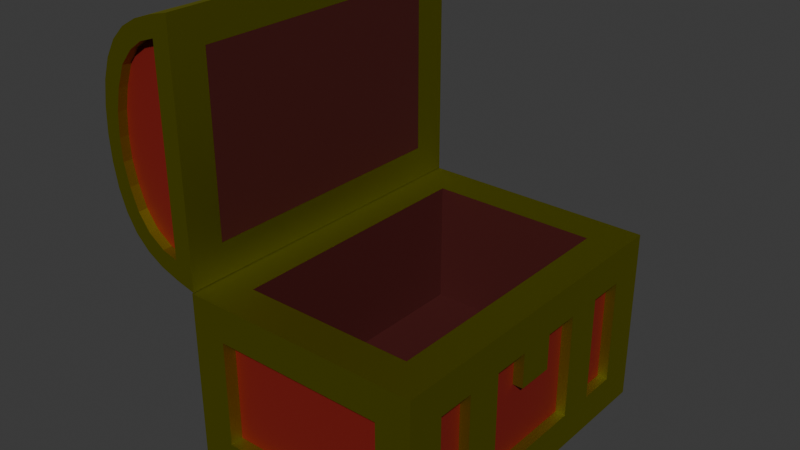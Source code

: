 # Source: TreasureBox.blend  (saved by Blender 4.4.32; exported with 4.5.12 LTS)
import bpy
from mathutils import Matrix  # noqa: F401  (used for matrix-valued properties, if any)

bpy.ops.wm.read_factory_settings(use_empty=True)
scene = bpy.context.scene
scene.name = 'Scene'

# ---- collections
col_collection = bpy.data.collections.new('Collection'); scene.collection.children.link(col_collection)

# ---- materials (node trees are filled in below, after node groups)
mat_treasuerbox = bpy.data.materials.new('TreasuerBox')
mat_tb_frame = bpy.data.materials.new('TB_Frame')
mat_tb_inner = bpy.data.materials.new('TB_Inner')

# ---- material node trees
mat_treasuerbox.use_nodes = True; mat_treasuerbox.node_tree.nodes.clear()
_N = mat_treasuerbox.node_tree.nodes; _L = mat_treasuerbox.node_tree.links
n0 = _N.new('ShaderNodeBsdfPrincipled'); n0.name = 'プリンシプルBSDF'; n0.location = (10, 300)
n0.inputs[0].default_value = (0.2037, 0.004187, 0.0, 1.0)
n0.inputs[2].default_value = 0.7312
n1 = _N.new('ShaderNodeOutputMaterial'); n1.name = 'マテリアル出力'; n1.location = (300, 300)
_L.new(n0.outputs[0], n1.inputs[0])
n1.is_active_output = True
mat_tb_frame.use_nodes = True; mat_tb_frame.node_tree.nodes.clear()
_N = mat_tb_frame.node_tree.nodes; _L = mat_tb_frame.node_tree.links
n0 = _N.new('ShaderNodeBsdfPrincipled'); n0.name = 'プリンシプルBSDF'; n0.location = (10, 300)
n0.inputs[0].default_value = (0.3989, 0.3994, 0.0, 1.0)
n0.inputs[1].default_value = 1.0
n0.inputs[2].default_value = 0.4946
n1 = _N.new('ShaderNodeOutputMaterial'); n1.name = 'マテリアル出力'; n1.location = (300, 300)
_L.new(n0.outputs[0], n1.inputs[0])
n1.is_active_output = True
mat_tb_inner.use_nodes = True; mat_tb_inner.node_tree.nodes.clear()
_N = mat_tb_inner.node_tree.nodes; _L = mat_tb_inner.node_tree.links
n0 = _N.new('ShaderNodeBsdfPrincipled'); n0.name = 'プリンシプルBSDF'; n0.location = (10, 300)
n0.inputs[0].default_value = (0.0602, 0.003093, 0.00182, 1.0)
n0.inputs[2].default_value = 0.7143
n1 = _N.new('ShaderNodeOutputMaterial'); n1.name = 'マテリアル出力'; n1.location = (300, 300)
_L.new(n0.outputs[0], n1.inputs[0])
n1.is_active_output = True

# ---- world
world_world = bpy.data.worlds.new('World'); scene.world = world_world
world_world.use_nodes = True; world_world.node_tree.nodes.clear()
_N = world_world.node_tree.nodes; _L = world_world.node_tree.links
n0 = _N.new('ShaderNodeOutputWorld'); n0.name = 'World Output'; n0.location = (300, 300)
n1 = _N.new('ShaderNodeBackground'); n1.name = 'Background'; n1.location = (10, 300)
n1.inputs[0].default_value = (0.05088, 0.05088, 0.05088, 1.0)
_L.new(n1.outputs[0], n0.inputs[0])
n0.is_active_output = True
world_world.color = (0.05088, 0.05088, 0.05088)
world_world.sun_shadow_jitter_overblur = 0.0

# ---- meshes
me_x = bpy.data.meshes.new('立方体')
me_x.from_pydata([(0.4111, 1.0, 0.05327), (0.4111, 1.0, -1.0), (0.4111, -1.0, 0.05327), (0.4111, -1.0, -1.0), (-1.0, 1.0, 0.05327), (-1.0, 1.0, -1.0), (-1.0, -1.0, 0.05327), (-1.0, -1.0, -1.0), (-1.0, -0.7778, 0.05327), (-1.0, 0.7778, 0.05327), (-1.0, 0.7778, -1.0), (-1.0, -0.7778, -1.0), (0.4111, 0.7778, 0.05327), (0.4111, 0.1111, 0.05327), (0.4111, -0.1111, 0.05327), (0.4111, -0.7778, 0.05327), (0.207, -1.0, 0.05327), (-0.7959, -1.0, 0.05327), (-0.7959, 1.0, 0.05327), (0.207, 1.0, 0.05327), (0.207, 1.0, -1.0), (-0.7959, 1.0, -1.0), (-0.7959, -1.0, -1.0), (0.207, -1.0, -1.0), (-0.7959, 0.7778, 0.05327), (0.207, 0.7778, 0.05327), (-0.7959, -0.7778, 0.05327), (0.207, -0.7778, 0.05327), (0.4111, 0.7778, -0.1574), (0.4111, 0.7778, -0.7893), (0.4111, 0.5556, -0.1574), (0.351, 0.3333, -0.1574), (0.4111, 0.5556, -0.7893), (0.4111, 0.3333, -0.1574), (0.351, 0.5556, -0.7893), (0.4111, 0.3333, -0.7893), (0.4111, 0.1111, -0.1574), (0.4111, 0.1111, -0.368), (0.4111, -0.1111, -0.1574), (0.4111, -0.1111, -0.368), (0.4111, -0.3333, -0.1574), (0.351, 0.5556, -0.1574), (0.4111, -0.3333, -0.7893), (0.4111, -0.5556, -0.1574), (0.351, 0.7778, -0.7893), (0.351, 0.7778, -0.1574), (0.4111, -0.5556, -0.7893), (0.4111, -0.7778, -0.1574), (0.4111, -0.7778, -0.7893), (-1.0, -0.7778, -0.1574), (-1.0, -0.7778, -0.7893), (-1.0, -0.5556, -0.1574), (-1.0, -0.5556, -0.7893), (-1.0, -0.3333, -0.1574), (-1.0, -0.3333, -0.7893), (-1.0, 0.3333, -0.1574), (-1.0, 0.3333, -0.7893), (-1.0, 0.5556, -0.1574), (-1.0, 0.5556, -0.7893), (-1.0, 0.7778, -0.1574), (-1.0, 0.7778, -0.7893), (0.207, -1.0, -0.1574), (0.207, -1.0, -0.7893), (-0.7959, -1.0, -0.1574), (-0.7959, -1.0, -0.7893), (-0.7959, 1.0, -0.1574), (-0.7959, 1.0, -0.7893), (0.207, 0.9217, -0.7893), (0.207, 0.9217, -0.1574), (0.207, 1.0, -0.1574), (-0.7959, 0.9217, -0.7893), (-0.7959, 0.9217, -0.1574), (0.207, 1.0, -0.7893), (0.207, -0.9232, -0.1574), (0.207, -0.9232, -0.7893), (-0.7959, -0.9232, -0.1574), (-0.7959, -0.9232, -0.7893), (0.351, 0.3333, -0.7893), (0.351, 0.1111, -0.1574), (0.351, 0.1111, -0.368), (0.351, -0.1111, -0.1574), (0.351, -0.1111, -0.368), (0.351, -0.3333, -0.1574), (0.351, -0.3333, -0.7893), (0.351, -0.5556, -0.1574), (0.351, -0.5556, -0.7893), (0.351, -0.7778, -0.1574), (0.351, -0.7778, -0.7893), (-0.9376, -0.7778, -0.1574), (-0.9376, -0.7778, -0.7893), (-0.9376, -0.5556, -0.1574), (-0.9376, -0.5556, -0.7893), (-0.9376, -0.3333, -0.1574), (-0.9376, -0.3333, -0.7893), (-0.9376, 0.3333, -0.1574), (-0.9376, 0.3333, -0.7893), (-0.9376, 0.5556, -0.1574), (-0.9376, 0.5556, -0.7893), (-0.9376, 0.7778, -0.1574), (-0.9376, 0.7778, -0.7893), (-0.7959, 0.7778, -0.6852), (0.207, 0.7778, -0.6852), (-0.7959, -0.7778, -0.6852), (0.207, -0.7778, -0.6852), (-1.118, 1.0, 1.461), (-1.23, 1.0, 1.422), (-1.329, 1.0, 1.366), (-1.471, 1.0, 1.186), (-1.514, 1.0, 1.063), (-1.538, 1.0, 0.9218), (-1.546, 1.0, 0.772), (-1.537, 1.0, 0.6223), (-1.114, 1.0, 0.08568), (-1.227, 1.0, 0.1239), (-1.325, 1.0, 0.1795), (-1.468, 1.0, 0.3583), (-1.512, 1.0, 0.4816), (-1.409, 1.0, 1.288), (-0.999, 1.0, 1.491), (-1.406, 1.0, 0.2567), (-0.9949, 1.0, 0.05652), (-1.118, -0.9958, 1.461), (-1.23, -0.9958, 1.422), (-1.329, -0.9958, 1.366), (-1.471, -0.9958, 1.186), (-1.514, -0.9958, 1.063), (-1.538, -0.9958, 0.9218), (-1.546, -0.9958, 0.772), (-1.537, -0.9958, 0.6223), (-1.114, -0.9958, 0.08568), (-1.227, -0.9958, 0.1239), (-1.325, -0.9958, 0.1795), (-1.468, -0.9958, 0.3583), (-1.512, -0.9958, 0.4816), (-1.409, -0.9958, 1.288), (-0.999, -0.9958, 1.491), (-1.406, -0.9958, 0.2567), (-0.9949, -0.9958, 0.05652), (-1.204, -0.9958, 1.319), (-1.362, -0.9958, 1.172), (-1.413, -0.9958, 1.041), (-1.443, -0.9958, 0.9114), (-1.453, -0.9958, 0.7723), (-1.447, -0.9958, 0.6425), (-1.201, -0.9958, 0.229), (-1.37, -0.9958, 0.3912), (-1.417, -0.9958, 0.5145), (-1.285, -0.9958, 1.262), (-1.109, -0.9958, 1.351), (-1.3, -0.9958, 0.2953), (-1.106, -0.9958, 0.2025), (-1.204, -0.9415, 1.319), (-1.362, -0.9415, 1.172), (-1.413, -0.9415, 1.041), (-1.443, -0.9415, 0.9114), (-1.453, -0.9415, 0.7723), (-1.447, -0.9415, 0.6425), (-1.201, -0.9415, 0.229), (-1.37, -0.9415, 0.3912), (-1.417, -0.9415, 0.5145), (-1.285, -0.9415, 1.262), (-1.109, -0.9415, 1.351), (-1.3, -0.9415, 0.2953), (-1.106, -0.9415, 0.2025), (-1.537, -0.7835, 0.6223), (-1.512, -0.7835, 0.4816), (-1.471, -0.7835, 1.186), (-1.514, -0.7835, 1.063), (-1.409, -0.7835, 1.288), (-1.538, -0.7835, 0.9218), (-1.468, -0.7835, 0.3583), (-1.406, -0.7835, 0.2567), (-1.546, -0.7835, 0.772), (-1.488, -0.7835, 1.05), (-1.118, -0.7835, 1.461), (-1.227, -0.7835, 0.1239), (-1.114, -0.7835, 0.08568), (-1.23, -0.7835, 1.422), (-1.445, -0.7833, 1.171), (-1.325, -0.7835, 0.1795), (-1.329, -0.7835, 1.366), (-1.507, -0.7835, 0.6304), (-1.484, -0.7835, 0.4962), (-1.389, -0.7834, 1.265), (-1.509, -0.7834, 0.9152), (-1.44, -0.7835, 0.3786), (-1.383, -0.7835, 0.2841), (-1.515, -0.7835, 0.7721), (-1.225, -0.7835, 0.1616), (-1.224, -0.7835, 1.387), (-1.309, -0.7835, 0.208), (-1.316, -0.7835, 1.332), (-1.118, -0.7835, 1.424), (-1.114, -0.7835, 0.1214), (-1.537, -0.5583, 0.6224), (-1.512, -0.5583, 0.4817), (-1.471, -0.5583, 1.186), (-1.514, -0.5583, 1.063), (-1.41, -0.5583, 1.288), (-1.538, -0.5583, 0.9219), (-1.469, -0.5583, 0.3584), (-1.407, -0.5583, 0.2568), (-1.546, -0.5583, 0.7721), (-1.488, -0.5583, 1.05), (-1.118, -0.5583, 1.461), (-1.227, -0.5583, 0.124), (-1.115, -0.5583, 0.08576), (-1.231, -0.5583, 1.422), (-1.445, -0.5582, 1.171), (-1.325, -0.5583, 0.1795), (-1.329, -0.5583, 1.366), (-1.507, -0.5583, 0.6305), (-1.484, -0.5583, 0.4962), (-1.389, -0.5582, 1.265), (-1.509, -0.5582, 0.9152), (-1.44, -0.5583, 0.3787), (-1.383, -0.5583, 0.2842), (-1.515, -0.5583, 0.7722), (-1.225, -0.5583, 0.1617), (-1.225, -0.5583, 1.387), (-1.309, -0.5583, 0.2081), (-1.316, -0.5583, 1.332), (-1.118, -0.5583, 1.424), (-1.115, -0.5583, 0.1215), (-1.538, -0.3205, 0.6225), (-1.512, -0.3205, 0.4818), (-1.471, -0.3205, 1.186), (-1.514, -0.3205, 1.063), (-1.41, -0.3205, 1.288), (-1.538, -0.3205, 0.922), (-1.469, -0.3205, 0.3585), (-1.407, -0.3205, 0.2569), (-1.546, -0.3205, 0.7722), (-1.488, -0.3205, 1.05), (-1.119, -0.3205, 1.461), (-1.227, -0.3205, 0.1241), (-1.115, -0.3205, 0.08585), (-1.231, -0.3205, 1.422), (-1.445, -0.3203, 1.172), (-1.326, -0.3205, 0.1796), (-1.329, -0.3205, 1.366), (-1.507, -0.3205, 0.6306), (-1.484, -0.3205, 0.4963), (-1.389, -0.3204, 1.265), (-1.509, -0.3204, 0.9153), (-1.44, -0.3205, 0.3788), (-1.383, -0.3205, 0.2843), (-1.516, -0.3205, 0.7723), (-1.225, -0.3205, 0.1618), (-1.225, -0.3205, 1.387), (-1.309, -0.3205, 0.2082), (-1.317, -0.3205, 1.332), (-1.119, -0.3205, 1.424), (-1.115, -0.3205, 0.1216), (-1.538, 0.332, 0.6227), (-1.513, 0.332, 0.482), (-1.472, 0.332, 1.187), (-1.515, 0.332, 1.063), (-1.41, 0.332, 1.289), (-1.539, 0.332, 0.9222), (-1.469, 0.332, 0.3587), (-1.407, 0.332, 0.2571), (-1.547, 0.332, 0.7724), (-1.489, 0.332, 1.05), (-1.119, 0.332, 1.461), (-1.228, 0.332, 0.1243), (-1.115, 0.332, 0.0861), (-1.231, 0.332, 1.422), (-1.446, 0.3322, 1.172), (-1.326, 0.332, 0.1799), (-1.33, 0.332, 1.366), (-1.508, 0.332, 0.6309), (-1.485, 0.332, 0.4966), (-1.389, 0.3321, 1.265), (-1.51, 0.3321, 0.9156), (-1.441, 0.332, 0.3791), (-1.384, 0.332, 0.2845), (-1.516, 0.332, 0.7725), (-1.226, 0.332, 0.162), (-1.225, 0.332, 1.387), (-1.31, 0.332, 0.2084), (-1.317, 0.332, 1.332), (-1.119, 0.332, 1.424), (-1.115, 0.332, 0.1218), (-1.538, 0.5679, 0.6228), (-1.513, 0.5679, 0.4821), (-1.472, 0.5679, 1.187), (-1.515, 0.5679, 1.063), (-1.411, 0.5679, 1.289), (-1.539, 0.5679, 0.9223), (-1.47, 0.5679, 0.3588), (-1.408, 0.5679, 0.2572), (-1.547, 0.5679, 0.7725), (-1.489, 0.5679, 1.05), (-1.119, 0.5679, 1.461), (-1.228, 0.5679, 0.1244), (-1.115, 0.5679, 0.08619), (-1.231, 0.5679, 1.422), (-1.446, 0.5681, 1.172), (-1.326, 0.5679, 0.18), (-1.33, 0.5679, 1.366), (-1.508, 0.5679, 0.631), (-1.485, 0.5679, 0.4967), (-1.39, 0.568, 1.265), (-1.51, 0.568, 0.9157), (-1.441, 0.5679, 0.3792), (-1.384, 0.5679, 0.2846), (-1.516, 0.5679, 0.7726), (-1.226, 0.5679, 0.1621), (-1.226, 0.5679, 1.388), (-1.31, 0.5679, 0.2085), (-1.317, 0.5679, 1.333), (-1.119, 0.5679, 1.424), (-1.116, 0.5679, 0.1219), (-1.538, 0.7828, 0.6229), (-1.513, 0.7828, 0.4822), (-1.472, 0.7828, 1.187), (-1.515, 0.7828, 1.063), (-1.411, 0.7828, 1.289), (-1.539, 0.7828, 0.9224), (-1.47, 0.7828, 0.3589), (-1.408, 0.7828, 0.2573), (-1.547, 0.7828, 0.7726), (-1.489, 0.7828, 1.05), (-1.12, 0.7828, 1.461), (-1.228, 0.7828, 0.1245), (-1.116, 0.7828, 0.08627), (-1.232, 0.7828, 1.423), (-1.446, 0.783, 1.172), (-1.326, 0.7828, 0.18), (-1.33, 0.7828, 1.366), (-1.508, 0.7828, 0.631), (-1.485, 0.7828, 0.4967), (-1.39, 0.783, 1.266), (-1.51, 0.783, 0.9157), (-1.441, 0.7828, 0.3792), (-1.384, 0.7828, 0.2847), (-1.517, 0.7828, 0.7727), (-1.226, 0.7828, 0.1622), (-1.226, 0.7828, 1.388), (-1.31, 0.7828, 0.2086), (-1.318, 0.7828, 1.333), (-1.12, 0.7828, 1.424), (-1.116, 0.7828, 0.122), (-1.13, 1.0, 0.2561), (-1.31, 1.0, 0.3593), (-1.133, 1.0, 1.27), (-1.316, 1.0, 1.154), (-1.411, 1.0, 0.552), (-1.366, 1.0, 0.4468), (-1.24, 1.0, 0.3004), (-1.31, 0.9556, 0.3593), (-1.13, 0.9556, 0.2561), (-1.436, 1.0, 0.6663), (-1.446, 1.0, 0.7723), (-1.436, 1.0, 0.8845), (-1.412, 1.0, 0.9806), (-1.367, 1.0, 1.081), (-1.245, 1.0, 1.215), (-1.133, 0.9556, 1.27), (-1.316, 0.9556, 1.154), (-1.411, 0.9556, 0.552), (-1.366, 0.9556, 0.4468), (-1.24, 0.9556, 0.3004), (-1.436, 0.9556, 0.6663), (-1.446, 0.9556, 0.7723), (-1.436, 0.9556, 0.8845), (-1.412, 0.9556, 0.9806), (-1.367, 0.9556, 1.081), (-1.245, 0.9556, 1.215), (-0.9984, 0.7893, 1.291), (-0.9955, 0.7893, 0.2563), (-0.9984, -0.785, 1.291), (-0.9955, -0.785, 0.2563)], [], [(2, 16, 61, 62, 23, 3), (8, 26, 24, 9), (1, 0, 12, 13, 36, 33, 30, 28, 29, 32, 35, 42, 46, 48, 47, 43, 40, 38, 14, 15, 2, 3), (37, 36, 13, 14, 38, 39), (8, 9, 59, 57, 55, 53, 51, 49), (26, 27, 103, 102), (12, 25, 27, 15, 14, 13), (19, 18, 4, 9, 24, 25, 12, 0), (27, 26, 8, 6, 17, 16, 2, 15), (5, 21, 20, 1, 3, 23, 22, 7, 11, 10), (16, 17, 63, 61), (69, 68, 71, 65), (18, 19, 69, 65), (21, 66, 72, 20), (67, 70, 71, 68), (69, 72, 67, 68), (66, 65, 71, 70), (5, 4, 18, 65, 66, 21), (23, 62, 64, 22), (59, 60, 99, 98), (11, 50, 52, 54, 56, 58, 60, 10), (55, 57, 58, 56), (60, 58, 97, 99), (51, 53, 54, 52), (54, 53, 92, 93), (7, 6, 8, 49, 50, 11), (30, 32, 34, 41), (37, 39, 81, 79), (40, 43, 46, 42), (45, 41, 34, 44), (81, 80, 82, 83, 77, 31, 78, 79), (39, 38, 80, 81), (48, 46, 85, 87), (30, 33, 35, 32), (84, 86, 87, 85), (38, 40, 82, 80), (6, 7, 22, 64, 63, 17), (70, 67, 72, 66), (72, 69, 19, 0, 1, 20), (60, 59, 9, 4, 5, 10), (62, 61, 73, 74), (74, 76, 64, 62), (73, 75, 76, 74), (75, 73, 61, 63), (64, 76, 75, 63), (40, 42, 83, 82), (47, 48, 87, 86), (43, 47, 86, 84), (35, 33, 31, 77), (32, 29, 44, 34), (42, 35, 77, 83), (28, 30, 41, 45), (33, 36, 78, 31), (29, 28, 45, 44), (36, 37, 79, 78), (46, 43, 84, 85), (96, 98, 99, 97), (93, 92, 94, 95), (88, 90, 91, 89), (56, 54, 93, 95), (55, 56, 95, 94), (57, 59, 98, 96), (52, 50, 89, 91), (50, 49, 88, 89), (53, 55, 94, 92), (58, 57, 96, 97), (49, 51, 90, 88), (51, 52, 91, 90), (101, 100, 102, 103), (25, 24, 100, 101), (27, 25, 101, 103), (24, 26, 102, 100), (165, 133, 128, 164), (120, 344, 346, 118), (112, 326, 325, 113), (167, 125, 124, 166), (166, 124, 134, 168), (169, 126, 125, 167), (171, 136, 132, 170), (172, 127, 126, 169), (185, 215, 216, 186), (164, 128, 127, 172), (170, 132, 133, 165), (176, 129, 130, 175), (177, 122, 121, 174), (214, 203, 197, 199), (175, 130, 131, 179), (180, 123, 122, 177), (118, 104, 324, 294, 264, 234, 204, 174, 121, 135), (179, 131, 136, 171), (168, 134, 123, 180), (155, 142, 143, 156), (144, 150, 163, 157), (162, 149, 144, 157), (159, 146, 145, 158), (153, 140, 141, 154), (135, 148, 150, 137), (156, 143, 146, 159), (151, 160, 152, 153, 154, 155, 156, 159, 158, 162, 157, 163, 161), (154, 141, 142, 155), (152, 139, 140, 153), (151, 138, 147, 160), (158, 145, 149, 162), (181, 164, 172, 187), (199, 197, 227, 229), (194, 211, 217, 202), (198, 210, 240, 228), (191, 180, 177, 189), (188, 218, 223, 193), (201, 200, 230, 231), (209, 201, 231, 239), (174, 192, 189, 177), (202, 199, 229, 232), (187, 217, 211, 181), (186, 171, 170, 185), (179, 171, 186, 190), (175, 179, 190, 188), (210, 207, 237, 240), (185, 170, 165, 182), (169, 167, 173, 184), (209, 220, 216, 201), (112, 120, 137, 129, 176, 206, 236, 266, 296, 326), (137, 373, 372, 135), (191, 221, 213, 183), (184, 214, 217, 187), (190, 220, 218, 188), (201, 216, 215, 200), (192, 222, 219, 189), (217, 214, 199, 202), (189, 219, 221, 191), (173, 203, 214, 184), (197, 203, 208, 196), (183, 213, 208, 178), (195, 212, 211, 194), (178, 208, 203, 173), (196, 208, 213, 198), (186, 216, 220, 190), (204, 207, 219, 222), (181, 211, 212, 182), (210, 221, 219, 207), (193, 223, 206, 176), (200, 215, 212, 195), (198, 213, 221, 210), (174, 204, 222, 192), (182, 212, 215, 185), (247, 277, 271, 241), (238, 268, 263, 233), (251, 281, 273, 243), (243, 273, 268, 238), (249, 279, 281, 251), (233, 263, 274, 244), (248, 278, 283, 253), (250, 280, 278, 248), (242, 272, 275, 245), (246, 276, 280, 250), (183, 168, 180, 191), (196, 198, 228, 226), (197, 196, 226, 227), (194, 202, 232, 224), (195, 194, 224, 225), (166, 168, 183, 178), (176, 175, 188, 193), (205, 209, 239, 235), (165, 164, 181, 182), (200, 195, 225, 230), (206, 223, 218, 205), (205, 218, 220, 209), (206, 205, 235, 236), (187, 172, 169, 184), (167, 166, 178, 173), (207, 204, 234, 237), (256, 258, 288, 286), (267, 264, 294, 297), (259, 257, 287, 289), (266, 265, 295, 296), (261, 260, 290, 291), (260, 255, 285, 290), (270, 281, 279, 267), (262, 259, 289, 292), (254, 262, 292, 284), (264, 267, 279, 282), (241, 271, 272, 242), (245, 275, 276, 246), (253, 283, 266, 236), (234, 264, 282, 252), (252, 282, 279, 249), (244, 274, 277, 247), (294, 324, 342, 312), (313, 343, 326, 296), (305, 335, 336, 306), (301, 331, 332, 302), (307, 337, 331, 301), (298, 328, 323, 293), (311, 341, 333, 303), (303, 333, 328, 298), (309, 339, 341, 311), (293, 323, 334, 304), (257, 256, 286, 287), (265, 269, 299, 295), (255, 254, 284, 285), (270, 267, 297, 300), (269, 261, 291, 299), (258, 270, 300, 288), (324, 327, 339, 342), (343, 338, 325, 326), (320, 335, 332, 315), (317, 323, 328, 316), (318, 333, 341, 330), (316, 328, 333, 318), (319, 334, 323, 317), (315, 332, 331, 314), (329, 340, 336, 321), (321, 336, 335, 320), (325, 338, 340, 329), (322, 337, 334, 319), (330, 341, 339, 327), (314, 331, 337, 322), (312, 342, 339, 309), (304, 334, 337, 307), (306, 336, 340, 310), (302, 332, 335, 305), (310, 340, 338, 308), (308, 338, 343, 313), (236, 235, 248, 253), (235, 239, 250, 248), (239, 231, 246, 250), (246, 231, 230, 245), (230, 225, 242, 245), (225, 224, 241, 242), (224, 232, 247, 241), (247, 232, 229, 244), (229, 227, 233, 244), (227, 226, 238, 233), (226, 228, 243, 238), (228, 240, 251, 243), (240, 237, 249, 251), (234, 252, 249, 237), (258, 273, 281, 270), (256, 268, 273, 258), (257, 263, 268, 256), (259, 274, 263, 257), (277, 274, 259, 262), (254, 271, 277, 262), (255, 272, 271, 254), (260, 275, 272, 255), (276, 275, 260, 261), (269, 280, 276, 261), (265, 278, 280, 269), (266, 283, 278, 265), (296, 295, 308, 313), (295, 299, 310, 308), (299, 291, 306, 310), (306, 291, 290, 305), (290, 285, 302, 305), (285, 284, 301, 302), (284, 292, 307, 301), (307, 292, 289, 304), (289, 287, 293, 304), (287, 286, 298, 293), (286, 288, 303, 298), (288, 300, 311, 303), (300, 297, 309, 311), (294, 312, 309, 297), (355, 366, 365, 354), (349, 362, 351, 345), (352, 363, 351, 362, 361, 364, 365, 366, 367, 368, 360, 369, 359), (357, 368, 367, 356), (356, 367, 366, 355), (347, 360, 368, 357), (353, 364, 361, 348), (358, 369, 360, 347), (345, 351, 363, 350), (344, 352, 359, 346), (346, 359, 369, 358), (350, 363, 352, 344), (348, 361, 362, 349), (354, 365, 364, 353), (113, 325, 329, 114), (114, 329, 321, 119), (119, 321, 320, 115), (115, 320, 315, 116), (116, 315, 314, 111), (111, 314, 322, 110), (110, 322, 319, 109), (109, 319, 317, 108), (108, 317, 316, 107), (107, 316, 318, 117), (117, 318, 330, 106), (106, 330, 327, 105), (105, 327, 324, 104), (373, 371, 370, 372), (135, 372, 370, 118), (118, 370, 371, 120), (120, 371, 373, 137), (160, 147, 139, 152), (138, 151, 161, 148), (163, 150, 148, 161), (150, 144, 149, 145, 146, 143, 142, 141, 140, 139, 147, 138, 148, 135, 121, 122, 123, 134, 124, 125, 126, 127, 128, 133, 132, 136, 131, 130, 129, 137), (344, 120, 112, 113, 114, 119, 115, 116, 111, 110, 109, 108, 107, 117, 106, 105, 104, 118, 346, 358, 347, 357, 356, 355, 354, 353, 348, 349, 345, 350)])
me_x.polygons.foreach_set('material_index', [1, 1, 1, 1, 1, 2, 1, 1, 1, 1, 1, 1, 1, 1, 0, 1, 1, 1, 1, 1, 1, 1, 1, 1, 1, 1, 1, 1, 1, 0, 0, 1, 1, 1, 0, 1, 1, 1, 1, 1, 1, 1, 0, 1, 1, 1, 1, 1, 1, 1, 1, 1, 1, 1, 1, 1, 0, 0, 0, 1, 1, 1, 1, 1, 1, 1, 1, 1, 2, 2, 2, 2, 1, 1, 1, 1, 1, 1, 1, 1, 0, 1, 1, 1, 1, 1, 1, 1, 1, 1, 1, 1, 1, 1, 1, 1, 1, 1, 0, 1, 1, 1, 1, 1, 1, 1, 1, 1, 0, 1, 1, 1, 1, 0, 1, 1, 1, 1, 1, 1, 1, 1, 1, 0, 0, 0, 1, 0, 1, 0, 0, 1, 0, 1, 0, 1, 0, 1, 0, 1, 1, 1, 1, 1, 0, 0, 0, 0, 0, 0, 0, 0, 0, 0, 0, 1, 1, 1, 1, 1, 1, 1, 1, 1, 1, 1, 1, 1, 1, 1, 1, 1, 1, 1, 1, 1, 1, 1, 1, 1, 1, 0, 0, 1, 1, 0, 0, 1, 1, 0, 0, 0, 0, 0, 0, 0, 0, 1, 1, 1, 1, 1, 1, 1, 1, 1, 1, 1, 1, 1, 1, 1, 1, 1, 1, 1, 1, 0, 0, 0, 0, 0, 0, 1, 1, 1, 1, 1, 1, 1, 1, 1, 1, 1, 1, 1, 1, 1, 1, 1, 1, 1, 1, 1, 1, 1, 1, 1, 1, 1, 1, 1, 1, 1, 1, 1, 1, 1, 1, 1, 1, 1, 1, 1, 1, 0, 1, 1, 1, 1, 1, 1, 1, 1, 1, 1, 1, 1, 1, 1, 1, 1, 1, 1, 1, 1, 1, 1, 1, 1, 2, 1, 1, 1, 1, 1, 1, 1, 1])
_uv = me_x.uv_layers.new(name='UVマップ')
_uv.uv.foreach_set('vector', [0.625, 0.75, 0.625, 0.7857, 0.575, 0.7857, 0.425, 0.7857, 0.375, 0.7857, 0.375, 0.75, 0.875, 0.7222, 0.8393, 0.7222, 0.8393, 0.5278, 0.875, 0.5278, 0.375, 0.5, 0.625, 0.5, 0.625, 0.5278, 0.625, 0.6111, 0.575, 0.6111, 0.575, 0.5833, 0.575, 0.5556, 0.575, 0.5278, 0.425, 0.5278, 0.425, 0.5556, 0.425, 0.5833, 0.425, 0.6667, 0.425, 0.6944, 0.425, 0.7222, 0.575, 0.7222, 0.575, 0.6944, 0.575, 0.6667, 0.575, 0.6389, 0.625, 0.6389, 0.625, 0.7222, 0.625, 0.75, 0.375, 0.75, 0.525, 0.6111, 0.575, 0.6111, 0.625, 0.6111, 0.625, 0.6389, 0.575, 0.6389, 0.525, 0.6389, 0.625, 0.02778, 0.625, 0.2222, 0.575, 0.2222, 0.575, 0.1944, 0.575, 0.1667, 0.575, 0.08333, 0.575, 0.05556, 0.575, 0.02778, 0.8393, 0.7222, 0.6607, 0.7222, 0.6607, 0.7222, 0.8393, 0.7222, 0.625, 0.5278, 0.6607, 0.5278, 0.6607, 0.7222, 0.625, 0.7222, 0.625, 0.6389, 0.625, 0.6111, 0.6607, 0.5, 0.8393, 0.5, 0.875, 0.5, 0.875, 0.5278, 0.8393, 0.5278, 0.6607, 0.5278, 0.625, 0.5278, 0.625, 0.5, 0.6607, 0.7222, 0.8393, 0.7222, 0.875, 0.7222, 0.875, 0.75, 0.8393, 0.75, 0.6607, 0.75, 0.625, 0.75, 0.625, 0.7222, 0.125, 0.5, 0.1607, 0.5, 0.3393, 0.5, 0.375, 0.5, 0.375, 0.75, 0.3393, 0.75, 0.1607, 0.75, 0.125, 0.75, 0.125, 0.7222, 0.125, 0.5278, 0.625, 0.7857, 0.625, 0.9643, 0.575, 0.9643, 0.575, 0.7857, 0.575, 0.4643, 0.575, 0.4643, 0.575, 0.2857, 0.575, 0.2857, 0.625, 0.2857, 0.625, 0.4643, 0.575, 0.4643, 0.575, 0.2857, 0.375, 0.2857, 0.425, 0.2857, 0.425, 0.4643, 0.375, 0.4643, 0.425, 0.4643, 0.425, 0.2857, 0.575, 0.2857, 0.575, 0.4643, 0.575, 0.4643, 0.425, 0.4643, 0.425, 0.4643, 0.575, 0.4643, 0.425, 0.2857, 0.575, 0.2857, 0.575, 0.2857, 0.425, 0.2857, 0.375, 0.25, 0.625, 0.25, 0.625, 0.2857, 0.575, 0.2857, 0.425, 0.2857, 0.375, 0.2857, 0.375, 0.7857, 0.425, 0.7857, 0.425, 0.9643, 0.375, 0.9643, 0.575, 0.2222, 0.425, 0.2222, 0.425, 0.2222, 0.575, 0.2222, 0.375, 0.02778, 0.425, 0.02778, 0.425, 0.05556, 0.425, 0.08333, 0.425, 0.1667, 0.425, 0.1944, 0.425, 0.2222, 0.375, 0.2222, 0.575, 0.1667, 0.575, 0.1944, 0.425, 0.1944, 0.425, 0.1667, 0.425, 0.2222, 0.425, 0.1944, 0.425, 0.1944, 0.425, 0.2222, 0.575, 0.05556, 0.575, 0.08333, 0.425, 0.08333, 0.425, 0.05556, 0.425, 0.08333, 0.575, 0.08333, 0.575, 0.08333, 0.425, 0.08333, 0.375, 0.0, 0.625, 0.0, 0.625, 0.02778, 0.575, 0.02778, 0.425, 0.02778, 0.375, 0.02778, 0.575, 0.5556, 0.425, 0.5556, 0.425, 0.5556, 0.575, 0.5556, 0.525, 0.6111, 0.525, 0.6389, 0.525, 0.6389, 0.525, 0.6111, 0.575, 0.6667, 0.575, 0.6944, 0.425, 0.6944, 0.425, 0.6667, 0.575, 0.5278, 0.575, 0.5556, 0.425, 0.5556, 0.425, 0.5278, 0.525, 0.6389, 0.575, 0.6389, 0.575, 0.6667, 0.425, 0.6667, 0.425, 0.5833, 0.575, 0.5833, 0.575, 0.6111, 0.525, 0.6111, 0.525, 0.6389, 0.575, 0.6389, 0.575, 0.6389, 0.525, 0.6389, 0.425, 0.7222, 0.425, 0.6944, 0.425, 0.6944, 0.425, 0.7222, 0.575, 0.5556, 0.575, 0.5833, 0.425, 0.5833, 0.425, 0.5556, 0.575, 0.6944, 0.575, 0.7222, 0.425, 0.7222, 0.425, 0.6944, 0.575, 0.6389, 0.575, 0.6667, 0.575, 0.6667, 0.575, 0.6389, 0.625, 1.0, 0.375, 1.0, 0.375, 0.9643, 0.425, 0.9643, 0.575, 0.9643, 0.625, 0.9643, 0.425, 0.2857, 0.425, 0.4643, 0.425, 0.4643, 0.425, 0.2857, 0.425, 0.4643, 0.575, 0.4643, 0.625, 0.4643, 0.625, 0.5, 0.375, 0.5, 0.375, 0.4643, 0.425, 0.2222, 0.575, 0.2222, 0.625, 0.2222, 0.625, 0.25, 0.375, 0.25, 0.375, 0.2222, 0.425, 0.7857, 0.575, 0.7857, 0.575, 0.7857, 0.425, 0.7857, 0.425, 0.7857, 0.425, 0.9643, 0.425, 0.9643, 0.425, 0.7857, 0.575, 0.7857, 0.575, 0.9643, 0.425, 0.9643, 0.425, 0.7857, 0.575, 0.9643, 0.575, 0.7857, 0.575, 0.7857, 0.575, 0.9643, 0.425, 0.9643, 0.425, 0.9643, 0.575, 0.9643, 0.575, 0.9643, 0.575, 0.6667, 0.425, 0.6667, 0.425, 0.6667, 0.575, 0.6667, 0.575, 0.7222, 0.425, 0.7222, 0.425, 0.7222, 0.575, 0.7222, 0.575, 0.6944, 0.575, 0.7222, 0.575, 0.7222, 0.575, 0.6944, 0.425, 0.5833, 0.575, 0.5833, 0.575, 0.5833, 0.425, 0.5833, 0.425, 0.5556, 0.425, 0.5278, 0.425, 0.5278, 0.425, 0.5556, 0.425, 0.6667, 0.425, 0.5833, 0.425, 0.5833, 0.425, 0.6667, 0.575, 0.5278, 0.575, 0.5556, 0.575, 0.5556, 0.575, 0.5278, 0.575, 0.5833, 0.575, 0.6111, 0.575, 0.6111, 0.575, 0.5833, 0.425, 0.5278, 0.575, 0.5278, 0.575, 0.5278, 0.425, 0.5278, 0.575, 0.6111, 0.525, 0.6111, 0.525, 0.6111, 0.575, 0.6111, 0.425, 0.6944, 0.575, 0.6944, 0.575, 0.6944, 0.425, 0.6944, 0.575, 0.1944, 0.575, 0.2222, 0.425, 0.2222, 0.425, 0.1944, 0.425, 0.08333, 0.575, 0.08333, 0.575, 0.1667, 0.425, 0.1667, 0.575, 0.02778, 0.575, 0.05556, 0.425, 0.05556, 0.425, 0.02778, 0.425, 0.1667, 0.425, 0.08333, 0.425, 0.08333, 0.425, 0.1667, 0.575, 0.1667, 0.425, 0.1667, 0.425, 0.1667, 0.575, 0.1667, 0.575, 0.1944, 0.575, 0.2222, 0.575, 0.2222, 0.575, 0.1944, 0.425, 0.05556, 0.425, 0.02778, 0.425, 0.02778, 0.425, 0.05556, 0.425, 0.02778, 0.575, 0.02778, 0.575, 0.02778, 0.425, 0.02778, 0.575, 0.08333, 0.575, 0.1667, 0.575, 0.1667, 0.575, 0.08333, 0.425, 0.1944, 0.575, 0.1944, 0.575, 0.1944, 0.425, 0.1944, 0.575, 0.02778, 0.575, 0.05556, 0.575, 0.05556, 0.575, 0.02778, 0.575, 0.05556, 0.425, 0.05556, 0.425, 0.05556, 0.575, 0.05556, 0.6607, 0.5278, 0.8393, 0.5278, 0.8393, 0.7222, 0.6607, 0.7222, 0.6607, 0.5278, 0.8393, 0.5278, 0.8393, 0.5278, 0.6607, 0.5278, 0.6607, 0.7222, 0.6607, 0.5278, 0.6607, 0.5278, 0.6607, 0.7222, 0.8393, 0.5278, 0.8393, 0.7222, 0.8393, 0.7222, 0.8393, 0.5278, 0.625, 0.3125, 0.625, 0.3125, 0.625, 0.3438, 0.625, 0.3438, 0.375, 0.25, 0.375, 0.25, 0.375, 0.5, 0.375, 0.5, 0.4375, 0.25, 0.4375, 0.25, 0.5, 0.25, 0.5, 0.25, 0.625, 0.4375, 0.625, 0.4375, 0.625, 0.4688, 0.625, 0.4688, 0.625, 0.4688, 0.625, 0.4688, 0.625, 0.5, 0.625, 0.5, 0.625, 0.4062, 0.625, 0.4062, 0.625, 0.4375, 0.625, 0.4375, 0.625, 0.25, 0.625, 0.25, 0.625, 0.2812, 0.625, 0.2812, 0.625, 0.375, 0.625, 0.375, 0.625, 0.4062, 0.625, 0.4062, 0.0, 0.0, 0.0, 0.0, 0.0, 0.0, 0.0, 0.0, 0.625, 0.3438, 0.625, 0.3438, 0.625, 0.375, 0.625, 0.375, 0.625, 0.2812, 0.625, 0.2812, 0.625, 0.3125, 0.625, 0.3125, 0.4375, 0.25, 0.4375, 0.25, 0.5, 0.25, 0.5, 0.25, 0.5, 0.5, 0.5, 0.5, 0.4375, 0.5, 0.4375, 0.5, 0.0, 0.0, 0.0, 0.0, 0.625, 0.4375, 0.625, 0.4062, 0.5, 0.25, 0.5, 0.25, 0.5625, 0.25, 0.5625, 0.25, 0.5625, 0.5, 0.5625, 0.5, 0.5, 0.5, 0.5, 0.5, 0.375, 0.5, 0.4375, 0.5, 0.0, 0.0, 0.4375, 0.5, 0.0, 0.0, 0.4375, 0.5, 0.0, 0.0, 0.4375, 0.5, 0.4375, 0.5, 0.375, 0.5, 0.5625, 0.25, 0.5625, 0.25, 0.625, 0.25, 0.625, 0.25, 0.625, 0.5, 0.625, 0.5, 0.5625, 0.5, 0.5625, 0.5, 0.0, 0.0, 0.0, 0.0, 0.0, 0.0, 0.0, 0.0, 0.0, 0.0, 0.0, 0.0, 0.0, 0.0, 0.0, 0.0, 0.0, 0.0, 0.0, 0.0, 0.0, 0.0, 0.0, 0.0, 0.0, 0.0, 0.0, 0.0, 0.0, 0.0, 0.0, 0.0, 0.0, 0.0, 0.0, 0.0, 0.0, 0.0, 0.0, 0.0, 0.375, 0.5, 0.0, 0.0, 0.0, 0.0, 0.375, 0.25, 0.0, 0.0, 0.0, 0.0, 0.0, 0.0, 0.0, 0.0, 0.0, 0.0, 0.0, 0.0, 0.0, 0.0, 0.0, 0.0, 0.0, 0.0, 0.0, 0.0, 0.0, 0.0, 0.0, 0.0, 0.0, 0.0, 0.0, 0.0, 0.0, 0.0, 0.0, 0.0, 0.0, 0.0, 0.0, 0.0, 0.0, 0.0, 0.0, 0.0, 0.0, 0.0, 0.0, 0.0, 0.0, 0.0, 0.0, 0.0, 0.0, 0.0, 0.0, 0.0, 0.0, 0.0, 0.0, 0.0, 0.0, 0.0, 0.0, 0.0, 0.0, 0.0, 0.0, 0.0, 0.0, 0.0, 0.0, 0.0, 0.625, 0.3438, 0.625, 0.375, 0.0, 0.0, 0.625, 0.4062, 0.625, 0.4375, 0.625, 0.4375, 0.625, 0.4062, 0.625, 0.3438, 0.0, 0.0, 0.0, 0.0, 0.625, 0.375, 0.625, 0.5, 0.5625, 0.5, 0.5625, 0.5, 0.625, 0.5, 0.0, 0.0, 0.5625, 0.5, 0.5, 0.5, 0.0, 0.0, 0.0, 0.0, 0.0, 0.0, 0.0, 0.0, 0.0, 0.0, 0.625, 0.25, 0.625, 0.2812, 0.625, 0.2812, 0.625, 0.25, 0.5625, 0.25, 0.625, 0.25, 0.625, 0.25, 0.5625, 0.25, 0.0, 0.0, 0.0, 0.0, 0.0, 0.0, 0.5, 0.5, 0.625, 0.375, 0.625, 0.4062, 0.625, 0.4062, 0.625, 0.375, 0.0, 0.0, 0.0, 0.0, 0.0, 0.0, 0.0, 0.0, 0.0, 0.0, 0.625, 0.25, 0.625, 0.2812, 0.0, 0.0, 0.5625, 0.25, 0.625, 0.25, 0.0, 0.0, 0.0, 0.0, 0.5, 0.25, 0.5625, 0.25, 0.0, 0.0, 0.0, 0.0, 0.5625, 0.5, 0.5, 0.5, 0.5, 0.5, 0.5625, 0.5, 0.0, 0.0, 0.625, 0.2812, 0.625, 0.3125, 0.0, 0.0, 0.625, 0.4062, 0.625, 0.4375, 0.0, 0.0, 0.0, 0.0, 0.5625, 0.25, 0.0, 0.0, 0.0, 0.0, 0.625, 0.25, 0.4375, 0.25, 0.375, 0.25, 0.375, 0.25, 0.4375, 0.25, 0.0, 0.0, 0.4375, 0.25, 0.0, 0.0, 0.4375, 0.25, 0.0, 0.0, 0.4375, 0.25, 0.375, 0.25, 0.375, 0.25, 0.375, 0.5, 0.375, 0.5, 0.0, 0.0, 0.0, 0.0, 0.0, 0.0, 0.0, 0.0, 0.0, 0.0, 0.0, 0.0, 0.0, 0.0, 0.0, 0.0, 0.0, 0.0, 0.0, 0.0, 0.0, 0.0, 0.0, 0.0, 0.625, 0.25, 0.0, 0.0, 0.0, 0.0, 0.625, 0.2812, 0.0, 0.0, 0.0, 0.0, 0.0, 0.0, 0.0, 0.0, 0.0, 0.0, 0.0, 0.0, 0.625, 0.4062, 0.625, 0.375, 0.0, 0.0, 0.0, 0.0, 0.0, 0.0, 0.0, 0.0, 0.0, 0.0, 0.0, 0.0, 0.0, 0.0, 0.0, 0.0, 0.625, 0.4375, 0.0, 0.0, 0.0, 0.0, 0.625, 0.4688, 0.0, 0.0, 0.0, 0.0, 0.0, 0.0, 0.0, 0.0, 0.625, 0.3125, 0.0, 0.0, 0.0, 0.0, 0.625, 0.3438, 0.0, 0.0, 0.0, 0.0, 0.0, 0.0, 0.0, 0.0, 0.625, 0.4688, 0.0, 0.0, 0.0, 0.0, 0.625, 0.5, 0.0, 0.0, 0.0, 0.0, 0.0, 0.0, 0.0, 0.0, 0.0, 0.0, 0.5, 0.5, 0.0, 0.0, 0.0, 0.0, 0.0, 0.0, 0.0, 0.0, 0.0, 0.0, 0.0, 0.0, 0.5625, 0.5, 0.0, 0.0, 0.0, 0.0, 0.5, 0.5, 0.0, 0.0, 0.0, 0.0, 0.0, 0.0, 0.0, 0.0, 0.625, 0.2812, 0.0, 0.0, 0.0, 0.0, 0.625, 0.3125, 0.625, 0.5, 0.0, 0.0, 0.0, 0.0, 0.5625, 0.5, 0.0, 0.0, 0.0, 0.0, 0.0, 0.0, 0.0, 0.0, 0.0, 0.0, 0.0, 0.0, 0.0, 0.0, 0.0, 0.0, 0.0, 0.0, 0.0, 0.0, 0.0, 0.0, 0.0, 0.0, 0.0, 0.0, 0.0, 0.0, 0.0, 0.0, 0.0, 0.0, 0.0, 0.0, 0.0, 0.0, 0.0, 0.0, 0.0, 0.0, 0.0, 0.0, 0.0, 0.0, 0.0, 0.0, 0.0, 0.0, 0.0, 0.0, 0.0, 0.0, 0.0, 0.0, 0.0, 0.0, 0.0, 0.0, 0.0, 0.0, 0.0, 0.0, 0.0, 0.0, 0.0, 0.0, 0.0, 0.0, 0.0, 0.0, 0.0, 0.0, 0.0, 0.0, 0.0, 0.0, 0.0, 0.0, 0.0, 0.0, 0.0, 0.0, 0.0, 0.0, 0.0, 0.0, 0.0, 0.0, 0.0, 0.0, 0.0, 0.0, 0.0, 0.0, 0.0, 0.0, 0.0, 0.0, 0.625, 0.5, 0.5625, 0.5, 0.0, 0.0, 0.625, 0.4688, 0.625, 0.5, 0.625, 0.5, 0.625, 0.4688, 0.625, 0.4375, 0.625, 0.4688, 0.625, 0.4688, 0.625, 0.4375, 0.625, 0.3438, 0.625, 0.375, 0.625, 0.375, 0.625, 0.3438, 0.625, 0.3125, 0.625, 0.3438, 0.625, 0.3438, 0.625, 0.3125, 0.625, 0.4688, 0.625, 0.5, 0.0, 0.0, 0.0, 0.0, 0.0, 0.0, 0.5, 0.25, 0.0, 0.0, 0.0, 0.0, 0.5, 0.25, 0.5625, 0.25, 0.5625, 0.25, 0.5, 0.25, 0.625, 0.3125, 0.625, 0.3438, 0.0, 0.0, 0.0, 0.0, 0.625, 0.2812, 0.625, 0.3125, 0.625, 0.3125, 0.625, 0.2812, 0.0, 0.0, 0.0, 0.0, 0.0, 0.0, 0.5, 0.25, 0.5, 0.25, 0.0, 0.0, 0.0, 0.0, 0.5625, 0.25, 0.4375, 0.25, 0.5, 0.25, 0.5, 0.25, 0.4375, 0.25, 0.0, 0.0, 0.625, 0.375, 0.625, 0.4062, 0.0, 0.0, 0.625, 0.4375, 0.625, 0.4688, 0.0, 0.0, 0.0, 0.0, 0.5, 0.5, 0.4375, 0.5, 0.4375, 0.5, 0.5, 0.5, 0.625, 0.4688, 0.625, 0.5, 0.625, 0.5, 0.625, 0.4688, 0.5, 0.5, 0.4375, 0.5, 0.4375, 0.5, 0.5, 0.5, 0.625, 0.4062, 0.625, 0.4375, 0.625, 0.4375, 0.625, 0.4062, 0.4375, 0.25, 0.5, 0.25, 0.5, 0.25, 0.4375, 0.25, 0.625, 0.25, 0.625, 0.2812, 0.625, 0.2812, 0.625, 0.25, 0.625, 0.2812, 0.625, 0.3125, 0.625, 0.3125, 0.625, 0.2812, 0.5625, 0.5, 0.0, 0.0, 0.0, 0.0, 0.5, 0.5, 0.625, 0.375, 0.625, 0.4062, 0.625, 0.4062, 0.625, 0.375, 0.625, 0.3438, 0.625, 0.375, 0.625, 0.375, 0.625, 0.3438, 0.0, 0.0, 0.5, 0.5, 0.0, 0.0, 0.0, 0.0, 0.0, 0.0, 0.0, 0.0, 0.0, 0.0, 0.0, 0.0, 0.0, 0.0, 0.0, 0.0, 0.0, 0.0, 0.0, 0.0, 0.0, 0.0, 0.0, 0.0, 0.0, 0.0, 0.0, 0.0, 0.0, 0.0, 0.0, 0.0, 0.0, 0.0, 0.0, 0.0, 0.0, 0.0, 0.0, 0.0, 0.0, 0.0, 0.0, 0.0, 0.0, 0.0, 0.0, 0.0, 0.0, 0.0, 0.0, 0.0, 0.0, 0.0, 0.0, 0.0, 0.0, 0.0, 0.0, 0.0, 0.0, 0.0, 0.0, 0.0, 0.0, 0.0, 0.0, 0.0, 0.0, 0.0, 0.0, 0.0, 0.0, 0.0, 0.0, 0.0, 0.0, 0.0, 0.0, 0.0, 0.0, 0.0, 0.0, 0.0, 0.0, 0.0, 0.0, 0.0, 0.0, 0.0, 0.0, 0.0, 0.0, 0.0, 0.0, 0.0, 0.0, 0.0, 0.0, 0.0, 0.0, 0.0, 0.0, 0.0, 0.0, 0.0, 0.0, 0.0, 0.0, 0.0, 0.0, 0.0, 0.0, 0.0, 0.0, 0.0, 0.0, 0.0, 0.0, 0.0, 0.0, 0.0, 0.0, 0.0, 0.0, 0.0, 0.0, 0.0, 0.0, 0.0, 0.0, 0.0, 0.625, 0.4375, 0.625, 0.4688, 0.625, 0.4688, 0.625, 0.4375, 0.5, 0.25, 0.5625, 0.25, 0.5625, 0.25, 0.5, 0.25, 0.625, 0.3125, 0.625, 0.3438, 0.625, 0.3438, 0.625, 0.3125, 0.5625, 0.5, 0.5, 0.5, 0.5, 0.5, 0.5625, 0.5, 0.5625, 0.25, 0.625, 0.25, 0.625, 0.25, 0.5625, 0.25, 0.625, 0.5, 0.5625, 0.5, 0.5625, 0.5, 0.625, 0.5, 0.4375, 0.5, 0.5, 0.5, 0.5, 0.5, 0.0, 0.0, 0.0, 0.0, 0.5, 0.25, 0.5, 0.25, 0.4375, 0.25, 0.625, 0.2812, 0.625, 0.2812, 0.625, 0.3125, 0.625, 0.3125, 0.625, 0.4375, 0.625, 0.4375, 0.625, 0.4688, 0.625, 0.4688, 0.625, 0.5, 0.625, 0.5, 0.5625, 0.5, 0.5625, 0.5, 0.625, 0.4688, 0.625, 0.4688, 0.625, 0.5, 0.625, 0.5, 0.625, 0.4062, 0.625, 0.4062, 0.625, 0.4375, 0.625, 0.4375, 0.625, 0.3125, 0.625, 0.3125, 0.625, 0.3438, 0.625, 0.3438, 0.5625, 0.25, 0.5625, 0.25, 0.625, 0.25, 0.625, 0.25, 0.625, 0.25, 0.625, 0.25, 0.625, 0.2812, 0.625, 0.2812, 0.5, 0.25, 0.5, 0.25, 0.5625, 0.25, 0.5625, 0.25, 0.625, 0.375, 0.625, 0.375, 0.625, 0.4062, 0.625, 0.4062, 0.5625, 0.5, 0.5625, 0.5, 0.5, 0.5, 0.5, 0.5, 0.625, 0.3438, 0.625, 0.3438, 0.625, 0.375, 0.625, 0.375, 0.0, 0.0, 0.0, 0.0, 0.0, 0.0, 0.0, 0.0, 0.0, 0.0, 0.0, 0.0, 0.0, 0.0, 0.0, 0.0, 0.0, 0.0, 0.0, 0.0, 0.0, 0.0, 0.0, 0.0, 0.0, 0.0, 0.0, 0.0, 0.0, 0.0, 0.0, 0.0, 0.0, 0.0, 0.0, 0.0, 0.0, 0.0, 0.0, 0.0, 0.0, 0.0, 0.0, 0.0, 0.0, 0.0, 0.0, 0.0, 0.0, 0.0, 0.5, 0.25, 0.0, 0.0, 0.0, 0.0, 0.5, 0.25, 0.5625, 0.25, 0.0, 0.0, 0.0, 0.0, 0.5625, 0.25, 0.625, 0.25, 0.0, 0.0, 0.0, 0.0, 0.0, 0.0, 0.625, 0.25, 0.625, 0.2812, 0.0, 0.0, 0.625, 0.2812, 0.625, 0.3125, 0.0, 0.0, 0.0, 0.0, 0.625, 0.3125, 0.625, 0.3438, 0.0, 0.0, 0.0, 0.0, 0.625, 0.3438, 0.625, 0.375, 0.0, 0.0, 0.0, 0.0, 0.0, 0.0, 0.625, 0.375, 0.625, 0.4062, 0.0, 0.0, 0.625, 0.4062, 0.625, 0.4375, 0.0, 0.0, 0.0, 0.0, 0.625, 0.4375, 0.625, 0.4688, 0.0, 0.0, 0.0, 0.0, 0.625, 0.4688, 0.625, 0.5, 0.0, 0.0, 0.0, 0.0, 0.625, 0.5, 0.5625, 0.5, 0.0, 0.0, 0.0, 0.0, 0.5625, 0.5, 0.5, 0.5, 0.0, 0.0, 0.0, 0.0, 0.0, 0.0, 0.0, 0.0, 0.0, 0.0, 0.5, 0.5, 0.625, 0.5, 0.0, 0.0, 0.0, 0.0, 0.5625, 0.5, 0.625, 0.4688, 0.0, 0.0, 0.0, 0.0, 0.625, 0.5, 0.625, 0.4375, 0.0, 0.0, 0.0, 0.0, 0.625, 0.4688, 0.625, 0.4062, 0.0, 0.0, 0.0, 0.0, 0.625, 0.4375, 0.0, 0.0, 0.0, 0.0, 0.625, 0.4062, 0.625, 0.375, 0.625, 0.3438, 0.0, 0.0, 0.0, 0.0, 0.625, 0.375, 0.625, 0.3125, 0.0, 0.0, 0.0, 0.0, 0.625, 0.3438, 0.625, 0.2812, 0.0, 0.0, 0.0, 0.0, 0.625, 0.3125, 0.0, 0.0, 0.0, 0.0, 0.625, 0.2812, 0.625, 0.25, 0.5625, 0.25, 0.0, 0.0, 0.0, 0.0, 0.625, 0.25, 0.5, 0.25, 0.0, 0.0, 0.0, 0.0, 0.5625, 0.25, 0.0, 0.0, 0.0, 0.0, 0.0, 0.0, 0.5, 0.25, 0.0, 0.0, 0.5, 0.25, 0.0, 0.0, 0.0, 0.0, 0.5, 0.25, 0.5625, 0.25, 0.0, 0.0, 0.0, 0.0, 0.5625, 0.25, 0.625, 0.25, 0.0, 0.0, 0.0, 0.0, 0.0, 0.0, 0.625, 0.25, 0.625, 0.2812, 0.0, 0.0, 0.625, 0.2812, 0.625, 0.3125, 0.0, 0.0, 0.0, 0.0, 0.625, 0.3125, 0.625, 0.3438, 0.0, 0.0, 0.0, 0.0, 0.625, 0.3438, 0.625, 0.375, 0.0, 0.0, 0.0, 0.0, 0.0, 0.0, 0.625, 0.375, 0.625, 0.4062, 0.0, 0.0, 0.625, 0.4062, 0.625, 0.4375, 0.0, 0.0, 0.0, 0.0, 0.625, 0.4375, 0.625, 0.4688, 0.0, 0.0, 0.0, 0.0, 0.625, 0.4688, 0.625, 0.5, 0.0, 0.0, 0.0, 0.0, 0.625, 0.5, 0.5625, 0.5, 0.0, 0.0, 0.0, 0.0, 0.5625, 0.5, 0.5, 0.5, 0.0, 0.0, 0.0, 0.0, 0.0, 0.0, 0.0, 0.0, 0.0, 0.0, 0.5, 0.5, 0.625, 0.4062, 0.625, 0.4062, 0.625, 0.375, 0.625, 0.375, 0.625, 0.2812, 0.625, 0.2812, 0.625, 0.25, 0.625, 0.25, 0.375, 0.25, 0.5625, 0.25, 0.625, 0.25, 0.625, 0.2812, 0.625, 0.3125, 0.625, 0.3438, 0.625, 0.375, 0.625, 0.4062, 0.625, 0.4375, 0.625, 0.4688, 0.625, 0.5, 0.5625, 0.5, 0.375, 0.5, 0.625, 0.4688, 0.625, 0.4688, 0.625, 0.4375, 0.625, 0.4375, 0.625, 0.4375, 0.625, 0.4375, 0.625, 0.4062, 0.625, 0.4062, 0.625, 0.5, 0.625, 0.5, 0.625, 0.4688, 0.625, 0.4688, 0.625, 0.3438, 0.625, 0.3438, 0.625, 0.3125, 0.625, 0.3125, 0.5625, 0.5, 0.5625, 0.5, 0.625, 0.5, 0.625, 0.5, 0.625, 0.25, 0.625, 0.25, 0.5625, 0.25, 0.5625, 0.25, 0.375, 0.25, 0.375, 0.25, 0.375, 0.5, 0.375, 0.5, 0.375, 0.5, 0.375, 0.5, 0.5625, 0.5, 0.5625, 0.5, 0.5625, 0.25, 0.5625, 0.25, 0.375, 0.25, 0.375, 0.25, 0.625, 0.3125, 0.625, 0.3125, 0.625, 0.2812, 0.625, 0.2812, 0.625, 0.375, 0.625, 0.375, 0.625, 0.3438, 0.625, 0.3438, 0.5, 0.25, 0.5, 0.25, 0.5625, 0.25, 0.5625, 0.25, 0.5625, 0.25, 0.5625, 0.25, 0.625, 0.25, 0.625, 0.25, 0.625, 0.25, 0.625, 0.25, 0.625, 0.2812, 0.625, 0.2812, 0.625, 0.2812, 0.625, 0.2812, 0.625, 0.3125, 0.625, 0.3125, 0.625, 0.3125, 0.625, 0.3125, 0.625, 0.3438, 0.625, 0.3438, 0.625, 0.3438, 0.625, 0.3438, 0.625, 0.375, 0.625, 0.375, 0.625, 0.375, 0.625, 0.375, 0.625, 0.4062, 0.625, 0.4062, 0.625, 0.4062, 0.625, 0.4062, 0.625, 0.4375, 0.625, 0.4375, 0.625, 0.4375, 0.625, 0.4375, 0.625, 0.4688, 0.625, 0.4688, 0.625, 0.4688, 0.625, 0.4688, 0.625, 0.5, 0.625, 0.5, 0.625, 0.5, 0.625, 0.5, 0.5625, 0.5, 0.5625, 0.5, 0.5625, 0.5, 0.5625, 0.5, 0.5, 0.5, 0.5, 0.5, 0.5, 0.5, 0.5, 0.5, 0.4375, 0.5, 0.4375, 0.5, 0.375, 0.25, 0.375, 0.25, 0.375, 0.5, 0.375, 0.5, 0.375, 0.5, 0.375, 0.5, 0.375, 0.5, 0.375, 0.5, 0.375, 0.5, 0.375, 0.5, 0.375, 0.25, 0.375, 0.25, 0.375, 0.25, 0.375, 0.25, 0.375, 0.25, 0.375, 0.25, 0.0, 0.0, 0.0, 0.0, 0.0, 0.0, 0.0, 0.0, 0.0, 0.0, 0.0, 0.0, 0.0, 0.0, 0.0, 0.0, 0.0, 0.0, 0.0, 0.0, 0.0, 0.0, 0.0, 0.0, 0.0, 0.0, 0.0, 0.0, 0.0, 0.0, 0.0, 0.0, 0.0, 0.0, 0.0, 0.0, 0.0, 0.0, 0.0, 0.0, 0.0, 0.0, 0.0, 0.0, 0.0, 0.0, 0.0, 0.0, 0.0, 0.0, 0.375, 0.5, 0.4375, 0.5, 0.5, 0.5, 0.5625, 0.5, 0.625, 0.5, 0.625, 0.4688, 0.625, 0.4375, 0.625, 0.4062, 0.625, 0.375, 0.625, 0.3438, 0.625, 0.3125, 0.625, 0.2812, 0.625, 0.25, 0.5625, 0.25, 0.5, 0.25, 0.4375, 0.25, 0.375, 0.25, 0.375, 0.25, 0.375, 0.25, 0.4375, 0.25, 0.5, 0.25, 0.5625, 0.25, 0.625, 0.25, 0.625, 0.2812, 0.625, 0.3125, 0.625, 0.3438, 0.625, 0.375, 0.625, 0.4062, 0.625, 0.4375, 0.625, 0.4688, 0.625, 0.5, 0.5625, 0.5, 0.5, 0.5, 0.4375, 0.5, 0.375, 0.5, 0.375, 0.5, 0.5625, 0.5, 0.625, 0.5, 0.625, 0.4688, 0.625, 0.4375, 0.625, 0.4062, 0.625, 0.375, 0.625, 0.3438, 0.625, 0.3125, 0.625, 0.2812, 0.625, 0.25, 0.5625, 0.25])
me_x.materials.append(mat_treasuerbox)
me_x.materials.append(mat_tb_frame)
me_x.materials.append(mat_tb_inner)
me_x.update()
arm_x = bpy.data.armatures.new('アーマチュア')  # bones are not reproduced

# ---- objects
ob_x = bpy.data.objects.new('立方体', me_x)
ob_x_1 = bpy.data.objects.new('アーマチュア', arm_x)

# ---- transforms, parenting, visibility, modifiers, constraints
ob_x.parent = ob_x_1
ob_x.location = (0.0, 0.0, 0.0)
_vg = ob_x.vertex_groups.new(name='ボーン')
for _i, _w in zip([0, 1, 2, 3, 4, 5, 6, 7, 8, 9, 10, 11, 12, 13, 14, 15, 16, 17, 18, 19, 20, 21, 22, 23, 24, 25, 26, 27, 28, 29, 30, 31, 32, 33, 34, 35, 36, 37, 38, 39, 40, 41, 42, 43, 44, 45, 46, 47, 48, 49, 50, 51, 52, 53, 54, 55, 56, 57, 58, 59, 60, 61, 62, 63, 64, 65, 66, 67, 68, 69, 70, 71, 72, 73, 74, 75, 76, 77, 78, 79, 80, 81, 82, 83, 84, 85, 86, 87, 88, 89, 90, 91, 92, 93, 94, 95, 96, 97, 98, 99, 100, 101, 102, 103, 104, 105, 106, 107, 108, 109, 110, 111, 112, 113, 114, 115, 116, 117, 118, 119, 120, 121, 122, 123, 124, 125, 126, 127, 128, 129, 130, 131, 132, 133, 134, 135, 136, 137, 138, 139, 140, 141, 142, 143, 144, 145, 146, 147, 148, 149, 150, 151, 152, 153, 154, 155, 156, 157, 158, 159, 160, 161, 162, 163, 164, 165, 166, 167, 168, 169, 170, 171, 172, 173, 174, 175, 176, 177, 178, 179, 180, 181, 182, 183, 184, 185, 186, 187, 188, 189, 190, 191, 192, 193, 194, 195, 196, 197, 198, 199, 200, 201, 202, 203, 204, 205, 206, 207, 208, 209, 210, 211, 212, 213, 214, 215, 216, 217, 218, 219, 220, 221, 222, 223, 224, 225, 226, 227, 228, 229, 230, 231, 232, 233, 234, 235, 236, 237, 238, 239, 240, 241, 242, 243, 244, 245, 246, 247, 248, 249, 250, 251, 252, 253, 254, 255, 256, 257, 258, 259, 260, 261, 262, 263, 264, 265, 266, 267, 268, 269, 270, 271, 272, 273, 274, 275, 276, 277, 278, 279, 280, 281, 282, 283, 284, 285, 286, 287, 288, 289, 290, 291, 292, 293, 294, 295, 296, 297, 298, 299, 300, 301, 302, 303, 304, 305, 306, 307, 308, 309, 310, 311, 312, 313, 314, 315, 316, 317, 318, 319, 320, 321, 322, 323, 324, 325, 326, 327, 328, 329, 330, 331, 332, 333, 334, 335, 336, 337, 338, 339, 340, 341, 342, 343, 344, 345, 346, 347, 348, 349, 350, 351, 352, 353, 354, 355, 356, 357, 358, 359, 360, 361, 362, 363, 364, 365, 366, 367, 368, 369, 370, 371, 372, 373], [0.7835, 0.8463, 0.829, 0.8911, 0.6109, 0.8518, 0.7093, 0.8892, 0.7129, 0.6364, 0.8549, 0.8823, 0.794, 0.8112, 0.8161, 0.8305, 0.8236, 0.7426, 0.667, 0.7791, 0.8418, 0.8496, 0.8867, 0.8928, 0.704, 0.7845, 0.7571, 0.8208, 0.8062, 0.8449, 0.8133, 0.8208, 0.8505, 0.8187, 0.8499, 0.8556, 0.8238, 0.8349, 0.8311, 0.838, 0.8352, 0.8134, 0.87, 0.8392, 0.8453, 0.8085, 0.8753, 0.8423, 0.8776, 0.6706, 0.845, 0.6529, 0.843, 0.6272, 0.8386, 0.5688, 0.8234, 0.6004, 0.8288, 0.6462, 0.8078, 0.8348, 0.8794, 0.7607, 0.8742, 0.6021, 0.8053, 0.8216, 0.7779, 0.7805, 0.798, 0.5883, 0.825, 0.835, 0.8767, 0.7385, 0.8726, 0.8563, 0.825, 0.8364, 0.833, 0.8408, 0.8353, 0.8686, 0.8408, 0.8754, 0.8429, 0.8768, 0.6676, 0.8402, 0.6342, 0.8441, 0.6249, 0.8314, 0.5486, 0.8103, 0.6309, 0.8254, 0.6442, 0.8067, 0.7588, 0.7813, 0.8259, 0.816, 0.01737, 0.01971, 0.02253, 0.0289, 0.0331, 0.03852, 0.04483, 0.05235, 0.07718, 0.07456, 0.07085, 0.06218, 0.05734, 0.02578, 0.01608, 0.06671, 0.07854, 0.02572, 0.03023, 0.03512, 0.04615, 0.05158, 0.05612, 0.06142, 0.06868, 0.1143, 0.1069, 0.09897, 0.08369, 0.07617, 0.04096, 0.02139, 0.09104, 0.1209, 0.03726, 0.04946, 0.05375, 0.05837, 0.06451, 0.07115, 0.1021, 0.08625, 0.07845, 0.04244, 0.03618, 0.09396, 0.1075, 0.03974, 0.05041, 0.05507, 0.05994, 0.06623, 0.07258, 0.1007, 0.087, 0.07959, 0.04433, 0.03636, 0.09385, 0.1052, 0.06065, 0.06865, 0.03424, 0.04018, 0.02976, 0.04804, 0.0785, 0.0885, 0.05407, 0.03894, 0.01854, 0.113, 0.1314, 0.02232, 0.03282, 0.09957, 0.02587, 0.05917, 0.06708, 0.02842, 0.04661, 0.0768, 0.08691, 0.05306, 0.1107, 0.02164, 0.09849, 0.0249, 0.01893, 0.1274, 0.04865, 0.05563, 0.02094, 0.02617, 0.01771, 0.03315, 0.06346, 0.07337, 0.03982, 0.02797, 0.01436, 0.1044, 0.1379, 0.01445, 0.02238, 0.08605, 0.01561, 0.05043, 0.0568, 0.01905, 0.03485, 0.0651, 0.07554, 0.04205, 0.1045, 0.01533, 0.08855, 0.01691, 0.01471, 0.1309, 0.04411, 0.05271, 0.01942, 0.02245, 0.01749, 0.02616, 0.05798, 0.0647, 0.03316, 0.02303, 0.01824, 0.07992, 0.08343, 0.01636, 0.01995, 0.07287, 0.01645, 0.04456, 0.0529, 0.01815, 0.02741, 0.0588, 0.06521, 0.03453, 0.07781, 0.01711, 0.07217, 0.01726, 0.01796, 0.08239, 0.04101, 0.05198, 0.01627, 0.01864, 0.01507, 0.02205, 0.05859, 0.06723, 0.02932, 0.01968, 0.01781, 0.09198, 0.1101, 0.01542, 0.01714, 0.07872, 0.01477, 0.04218, 0.05261, 0.01594, 0.02387, 0.06004, 0.06878, 0.03129, 0.09061, 0.01606, 0.07948, 0.01563, 0.01737, 0.1056, 0.03751, 0.04958, 0.01428, 0.01703, 0.01304, 0.02216, 0.05746, 0.06543, 0.029, 0.01807, 0.01765, 0.08537, 0.1028, 0.01411, 0.0151, 0.0739, 0.0129, 0.03834, 0.05006, 0.0138, 0.02337, 0.05778, 0.06566, 0.03015, 0.08421, 0.01442, 0.07439, 0.01358, 0.01691, 0.0987, 0.04666, 0.0541, 0.02174, 0.02513, 0.01955, 0.03023, 0.06093, 0.06792, 0.03724, 0.0244, 0.01749, 0.08372, 0.09606, 0.01739, 0.02092, 0.07517, 0.01812, 0.04529, 0.05334, 0.01885, 0.0294, 0.06015, 0.06743, 0.03627, 0.08303, 0.01696, 0.07514, 0.01758, 0.01727, 0.09361, 0.06999, 0.06421, 0.02817, 0.03225, 0.05657, 0.0606, 0.06712, 0.0636, 0.06917, 0.05258, 0.04848, 0.04261, 0.03844, 0.03488, 0.02944, 0.02817, 0.03311, 0.05667, 0.06034, 0.06624, 0.05311, 0.05004, 0.04433, 0.03991, 0.0359, 0.03063, 0.02019, 0.06684, 0.03049, 0.09388]): _vg.add([_i], _w, 'REPLACE')
_vg = ob_x.vertex_groups.new(name='ボーン.001')
for _i, _w in zip([0, 1, 2, 3, 4, 5, 6, 7, 8, 9, 10, 11, 12, 13, 14, 15, 16, 17, 18, 19, 20, 21, 22, 23, 24, 25, 26, 27, 28, 29, 30, 31, 32, 33, 34, 35, 36, 37, 38, 39, 40, 41, 42, 43, 44, 45, 46, 47, 48, 49, 50, 51, 52, 53, 54, 55, 56, 57, 58, 59, 60, 61, 62, 63, 64, 65, 66, 67, 68, 69, 70, 71, 72, 73, 74, 75, 76, 77, 78, 79, 80, 81, 82, 83, 84, 85, 86, 87, 88, 89, 90, 91, 92, 93, 94, 95, 96, 97, 98, 99, 100, 101, 102, 103, 104, 105, 106, 107, 108, 109, 110, 111, 112, 113, 114, 115, 116, 117, 118, 119, 120, 121, 122, 123, 124, 125, 126, 127, 128, 129, 130, 131, 132, 133, 134, 135, 136, 137, 138, 139, 140, 141, 142, 143, 144, 145, 146, 147, 148, 149, 150, 151, 152, 153, 154, 155, 156, 157, 158, 159, 160, 161, 162, 163, 164, 165, 166, 167, 168, 169, 170, 171, 172, 173, 174, 175, 176, 177, 178, 179, 180, 181, 182, 183, 184, 185, 186, 187, 188, 189, 190, 191, 192, 193, 194, 195, 196, 197, 198, 199, 200, 201, 202, 203, 204, 205, 206, 207, 208, 209, 210, 211, 212, 213, 214, 215, 216, 217, 218, 219, 220, 221, 222, 223, 224, 225, 226, 227, 228, 229, 230, 231, 232, 233, 234, 235, 236, 237, 238, 239, 240, 241, 242, 243, 244, 245, 246, 247, 248, 249, 250, 251, 252, 253, 254, 255, 256, 257, 258, 259, 260, 261, 262, 263, 264, 265, 266, 267, 268, 269, 270, 271, 272, 273, 274, 275, 276, 277, 278, 279, 280, 281, 282, 283, 284, 285, 286, 287, 288, 289, 290, 291, 292, 293, 294, 295, 296, 297, 298, 299, 300, 301, 302, 303, 304, 305, 306, 307, 308, 309, 310, 311, 312, 313, 314, 315, 316, 317, 318, 319, 320, 321, 322, 323, 324, 325, 326, 327, 328, 329, 330, 331, 332, 333, 334, 335, 336, 337, 338, 339, 340, 341, 342, 343, 344, 345, 346, 347, 348, 349, 350, 351, 352, 353, 354, 355, 356, 357, 358, 359, 360, 361, 362, 363, 364, 365, 366, 367, 368, 369, 370, 371, 372, 373], [2.256e-05, 1.478e-07, 5.972e-06, 0.0004073, 0.00334, 7.329e-15, 8.678e-07, 3.104e-06, 0.0009516, 8.928e-08, 6.458e-07, 1.466e-07, 8.73e-06, 7.129e-09, 7.474e-09, 3.698e-09, 7.244e-05, 1.334e-06, 2.558e-07, 1.973e-11, 7.754e-07, 4.101e-07, 1.14e-08, 1.794e-08, 2.906e-06, 3.373e-07, 0.006336, 3.905e-06, 0.0, 4.415e-09, 9.13e-12, 2.129e-05, 1.668e-12, 5.954e-12, 9.785e-08, 2.547e-12, 2.99e-06, 1.719e-07, 9.08e-05, 3.201e-14, 2.735e-05, 1.429e-05, 2.149e-10, 1.003e-05, 1.263e-06, 1.256e-08, 1.468e-12, 0.0001864, 2.183e-08, 6.134e-14, 4.191e-16, 9.653e-11, 1.872e-10, 6.176e-08, 0.0, 1.162e-07, 1.867e-13, 2.037e-09, 5.6e-16, 9.64e-10, 5.73e-15, 8.914e-06, 4.492e-08, 6.537e-11, 2.085e-09, 1.37e-11, 5.329e-18, 3.782e-08, 6.48e-05, 5.049e-06, 0.0, 9.962e-06, 2.306e-05, 0.0003522, 5.347e-10, 0.002225, 4.902e-05, 2.024e-09, 0.0002995, 6.984e-13, 0.0009766, 1.25e-13, 0.0005652, 5.772e-06, 3.436e-05, 1.955e-10, 9.047e-06, 3.068e-05, 9.907e-11, 9.733e-11, 9.309e-07, 4.687e-05, 1.177e-06, 1.088e-09, 1.284e-06, 3.538e-09, 5.686e-08, 1.916e-12, 1.095e-05, 1.205e-09, 4.231e-05, 0.000965, 0.0003749, 0.001946, 0.9999, 0.9995, 1.0, 0.9997, 0.9972, 0.9956, 1.0, 1.0, 1.0, 1.0, 0.9996, 1.0, 1.0, 0.9997, 1.0, 0.9991, 0.9985, 0.9999, 1.0, 0.9995, 1.0, 1.0, 1.0, 1.0, 1.0, 1.0, 1.0, 1.0, 1.0, 1.0, 1.0, 1.0, 1.0, 0.9808, 1.0, 1.0, 1.0, 1.0, 1.0, 1.0, 0.9999, 1.0, 1.0, 1.0, 0.9967, 1.0, 1.0, 1.0, 1.0, 1.0, 1.0, 1.0, 1.0, 0.9956, 1.0, 1.0, 1.0, 0.9773, 1.0, 0.9772, 0.9909, 1.0, 1.0, 0.9992, 0.9997, 0.9997, 0.9994, 1.0, 0.9982, 0.9961, 0.9962, 1.0, 0.9988, 0.9818, 0.9998, 0.9999, 0.9938, 0.9953, 0.9998, 0.9993, 0.9991, 0.9996, 0.9998, 0.9997, 0.9998, 0.9876, 1.0, 0.9998, 0.9999, 0.9988, 0.9995, 1.0, 0.9999, 0.9944, 0.9975, 0.9955, 0.9994, 1.0, 1.0, 0.999, 0.9997, 0.9993, 0.9994, 0.9996, 0.9983, 1.0, 0.997, 1.0, 1.0, 1.0, 0.9975, 1.0, 1.0, 1.0, 0.9999, 0.9998, 1.0, 1.0, 0.9983, 0.9997, 1.0, 1.0, 0.9999, 1.0, 0.9999, 0.996, 0.9947, 0.9958, 0.9999, 0.9986, 1.0, 1.0, 0.9999, 0.9963, 0.9987, 0.9994, 0.9976, 0.9997, 0.9994, 0.9985, 0.9969, 0.9946, 0.9905, 1.0, 0.9998, 1.0, 0.9997, 0.9981, 1.0, 0.9996, 1.0, 0.9997, 1.0, 1.0, 0.9983, 1.0, 0.9994, 0.9999, 0.9999, 0.9998, 1.0, 0.9954, 1.0, 0.9995, 1.0, 0.9983, 1.0, 0.9998, 1.0, 0.9999, 1.0, 0.9997, 1.0, 0.9998, 0.9993, 1.0, 0.9991, 1.0, 1.0, 0.9994, 1.0, 0.9999, 0.9989, 0.9997, 1.0, 0.9996, 0.9857, 0.9849, 0.9991, 0.9999, 0.9999, 0.9979, 0.974, 0.9996, 1.0, 1.0, 1.0, 0.9981, 0.9982, 0.9991, 0.9996, 0.9904, 0.9854, 0.9994, 0.9996, 0.9998, 1.0, 0.9998, 1.0, 0.9947, 0.9999, 0.9997, 0.9999, 0.9984, 0.9999, 1.0, 0.9987, 1.0, 0.9993, 1.0, 1.0, 1.0, 0.9992, 0.9978, 1.0, 1.0, 1.0, 0.9999, 0.9996, 0.9999, 0.9988, 0.9995, 1.0, 0.9998, 0.9997, 0.9964, 1.0, 1.0, 1.0, 0.9998, 0.9976, 0.9998, 1.0, 0.9999, 0.9979, 0.9995, 1.0, 1.0, 0.9952, 1.0, 1.0, 1.0, 0.9931, 1.0, 1.0, 0.9996, 1.0, 0.9991, 0.9981, 1.0, 0.9979, 0.9994, 0.9975, 1.0, 0.9999, 1.0, 0.9732, 0.9997, 1.0, 0.9987]): _vg.add([_i], _w, 'REPLACE')
_m = ob_x.modifiers.new('アーマチュア', 'ARMATURE')
_m.object = ob_x_1
ob_x_1.location = (0.0, 0.0, 0.0)
ob_x_1.show_in_front = True

# ---- collection membership
col_collection.objects.link(ob_x)
col_collection.objects.link(ob_x_1)

# ---- scene / render settings (as saved in the file)
scene.frame_start = 1; scene.frame_end = 30; scene.frame_set(9)
scene.render.engine = 'BLENDER_EEVEE_NEXT'
scene.render.fps = 30
bpy.context.view_layer.update()

# ---- added for rendering (the .blend has no active camera and no usable light): camera, sun
cam_auto = bpy.data.cameras.new('AutoCamera')
cam_auto.lens = 50.0
cam_auto.sensor_width = 36.0
cam_auto.clip_end = 1000.0
ob_auto_camera = bpy.data.objects.new('AutoCamera', cam_auto)
scene.collection.objects.link(ob_auto_camera)
ob_auto_camera.location = (2.86761, -4.01694, 2.89381)
ob_auto_camera.rotation_euler = (1.09748, -7.21219e-08, 0.694738)
scene.camera = ob_auto_camera
light_auto_sun = bpy.data.lights.new('AutoSun', 'SUN')
light_auto_sun.energy = 3.0
light_auto_sun.angle = 0.0523599
ob_auto_sun = bpy.data.objects.new('AutoSun', light_auto_sun)
scene.collection.objects.link(ob_auto_sun)
ob_auto_sun.rotation_euler = (0.872665, 0.174533, 0.523599)
bpy.context.view_layer.update()
